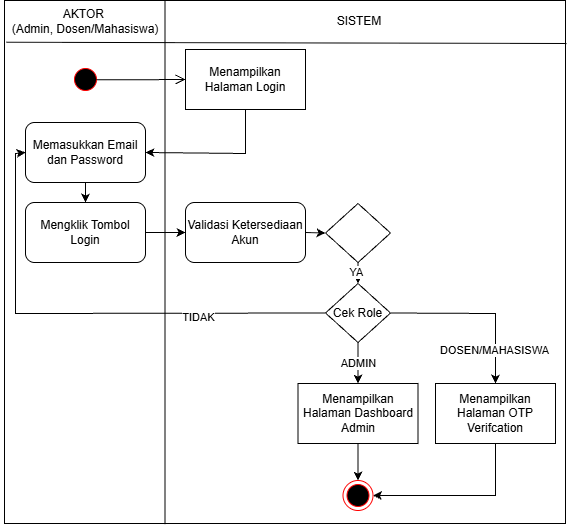

The diagram above was exported from draw.io. Its source (the exported page's mxGraphModel, read from the mxfile embedded in the PNG):
<mxGraphModel dx="1025" dy="497" grid="1" gridSize="10" guides="1" tooltips="1" connect="1" arrows="1" fold="1" page="1" pageScale="1" pageWidth="850" pageHeight="1100" math="0" shadow="0">
  <root>
    <mxCell id="l5bSLN4U31hcA79arZJ3-0" />
    <mxCell id="l5bSLN4U31hcA79arZJ3-1" parent="l5bSLN4U31hcA79arZJ3-0" />
    <mxCell id="l5bSLN4U31hcA79arZJ3-2" edge="1" parent="l5bSLN4U31hcA79arZJ3-1" source="l5bSLN4U31hcA79arZJ3-3" style="endArrow=none;html=1;rounded=0;entryX=0.25;entryY=0;entryDx=0;entryDy=0;exitX=0.25;exitY=1;exitDx=0;exitDy=0;" target="l5bSLN4U31hcA79arZJ3-3" value="">
      <mxGeometry height="50" relative="1" width="50" as="geometry">
        <mxPoint x="913" y="920.0000000000002" as="sourcePoint" />
        <mxPoint x="913" y="117.00000000000023" as="targetPoint" />
      </mxGeometry>
    </mxCell>
    <mxCell id="l5bSLN4U31hcA79arZJ3-3" parent="l5bSLN4U31hcA79arZJ3-1" style="rounded=0;whiteSpace=wrap;html=1;" value="" vertex="1">
      <mxGeometry height="523" width="561" x="799" y="117" as="geometry" />
    </mxCell>
    <mxCell id="l5bSLN4U31hcA79arZJ3-4" edge="1" parent="l5bSLN4U31hcA79arZJ3-1" style="endArrow=none;html=1;rounded=0;entryX=0.336;entryY=0.001;entryDx=0;entryDy=0;exitX=0.336;exitY=1.001;exitDx=0;exitDy=0;exitPerimeter=0;entryPerimeter=0;" value="">
      <mxGeometry height="50" relative="1" width="50" as="geometry">
        <mxPoint x="959.4960000000001" y="640.5229999999999" as="sourcePoint" />
        <mxPoint x="959.4960000000001" y="117.52300000000002" as="targetPoint" />
      </mxGeometry>
    </mxCell>
    <mxCell id="l5bSLN4U31hcA79arZJ3-5" edge="1" parent="l5bSLN4U31hcA79arZJ3-1" style="endArrow=none;html=1;rounded=0;entryX=0;entryY=0.25;entryDx=0;entryDy=0;" value="">
      <mxGeometry height="50" relative="1" width="50" as="geometry">
        <mxPoint x="1361" y="160" as="sourcePoint" />
        <mxPoint x="801" y="158.74999999999977" as="targetPoint" />
      </mxGeometry>
    </mxCell>
    <mxCell id="l5bSLN4U31hcA79arZJ3-6" parent="l5bSLN4U31hcA79arZJ3-1" style="text;html=1;whiteSpace=wrap;strokeColor=none;fillColor=none;align=center;verticalAlign=middle;rounded=0;" value="AKTOR&amp;nbsp;&lt;div&gt;(Admin, Dosen/Mahasiswa)&lt;/div&gt;" vertex="1">
      <mxGeometry height="30" width="170" x="795" y="123" as="geometry" />
    </mxCell>
    <mxCell id="l5bSLN4U31hcA79arZJ3-7" parent="l5bSLN4U31hcA79arZJ3-1" style="text;html=1;whiteSpace=wrap;strokeColor=none;fillColor=none;align=center;verticalAlign=middle;rounded=0;" value="SISTEM" vertex="1">
      <mxGeometry height="30" width="60" x="1124" y="123" as="geometry" />
    </mxCell>
    <mxCell id="l5bSLN4U31hcA79arZJ3-9" parent="l5bSLN4U31hcA79arZJ3-1" style="rounded=0;whiteSpace=wrap;html=1;" value="Menampilkan Halaman Login" vertex="1">
      <mxGeometry height="60" width="120" x="980" y="166" as="geometry" />
    </mxCell>
    <mxCell id="l5bSLN4U31hcA79arZJ3-10" parent="l5bSLN4U31hcA79arZJ3-1" style="rounded=1;whiteSpace=wrap;html=1;" value="Memasukkan Email dan Password" vertex="1">
      <mxGeometry height="60" width="120" x="820" y="239" as="geometry" />
    </mxCell>
    <mxCell id="l5bSLN4U31hcA79arZJ3-11" edge="1" parent="l5bSLN4U31hcA79arZJ3-1" source="l5bSLN4U31hcA79arZJ3-9" style="endArrow=classic;html=1;rounded=0;exitX=0.5;exitY=1;exitDx=0;exitDy=0;entryX=1;entryY=0.5;entryDx=0;entryDy=0;" target="l5bSLN4U31hcA79arZJ3-10" value="">
      <mxGeometry height="50" relative="1" width="50" as="geometry">
        <Array as="points">
          <mxPoint x="1040" y="270" />
        </Array>
        <mxPoint x="1000" y="460" as="sourcePoint" />
        <mxPoint x="1050" y="410" as="targetPoint" />
      </mxGeometry>
    </mxCell>
    <mxCell id="l5bSLN4U31hcA79arZJ3-13" parent="l5bSLN4U31hcA79arZJ3-1" style="rounded=1;whiteSpace=wrap;html=1;" value="Mengklik Tombol Login" vertex="1">
      <mxGeometry height="60" width="120" x="820" y="319" as="geometry" />
    </mxCell>
    <mxCell id="l5bSLN4U31hcA79arZJ3-14" edge="1" parent="l5bSLN4U31hcA79arZJ3-1" source="l5bSLN4U31hcA79arZJ3-10" style="endArrow=classic;html=1;rounded=0;exitX=0.5;exitY=1;exitDx=0;exitDy=0;entryX=0.5;entryY=0;entryDx=0;entryDy=0;" target="l5bSLN4U31hcA79arZJ3-13" value="">
      <mxGeometry height="50" relative="1" width="50" as="geometry">
        <mxPoint x="890" y="380" as="sourcePoint" />
        <mxPoint x="940" y="330" as="targetPoint" />
      </mxGeometry>
    </mxCell>
    <mxCell id="l5bSLN4U31hcA79arZJ3-15" parent="l5bSLN4U31hcA79arZJ3-1" style="rounded=1;whiteSpace=wrap;html=1;" value="Validasi Ketersediaan Akun" vertex="1">
      <mxGeometry height="60" width="120" x="980" y="319" as="geometry" />
    </mxCell>
    <mxCell id="l5bSLN4U31hcA79arZJ3-16" edge="1" parent="l5bSLN4U31hcA79arZJ3-1" source="l5bSLN4U31hcA79arZJ3-13" style="endArrow=classic;html=1;rounded=0;exitX=1;exitY=0.5;exitDx=0;exitDy=0;entryX=0;entryY=0.5;entryDx=0;entryDy=0;" target="l5bSLN4U31hcA79arZJ3-15" value="">
      <mxGeometry height="50" relative="1" width="50" as="geometry">
        <mxPoint x="960" y="530" as="sourcePoint" />
        <mxPoint x="1010" y="480" as="targetPoint" />
      </mxGeometry>
    </mxCell>
    <mxCell id="l5bSLN4U31hcA79arZJ3-17" parent="l5bSLN4U31hcA79arZJ3-1" style="rhombus;whiteSpace=wrap;html=1;" value="" vertex="1">
      <mxGeometry height="59" width="65" x="1120" y="320" as="geometry" />
    </mxCell>
    <mxCell id="l5bSLN4U31hcA79arZJ3-18" edge="1" parent="l5bSLN4U31hcA79arZJ3-1" source="l5bSLN4U31hcA79arZJ3-15" style="endArrow=classic;html=1;rounded=0;exitX=1;exitY=0.5;exitDx=0;exitDy=0;entryX=0;entryY=0.5;entryDx=0;entryDy=0;" target="l5bSLN4U31hcA79arZJ3-17" value="">
      <mxGeometry height="50" relative="1" width="50" as="geometry">
        <mxPoint x="980" y="530" as="sourcePoint" />
        <mxPoint x="1030" y="480" as="targetPoint" />
      </mxGeometry>
    </mxCell>
    <mxCell id="l5bSLN4U31hcA79arZJ3-19" edge="1" parent="l5bSLN4U31hcA79arZJ3-1" source="l5bSLN4U31hcA79arZJ3-23" style="endArrow=classic;html=1;rounded=0;exitX=0;exitY=0.5;exitDx=0;exitDy=0;entryX=0;entryY=0.5;entryDx=0;entryDy=0;" target="l5bSLN4U31hcA79arZJ3-10" value="">
      <mxGeometry height="50" relative="1" width="50" as="geometry">
        <Array as="points">
          <mxPoint x="810" y="430" />
          <mxPoint x="810" y="270" />
        </Array>
        <mxPoint x="870" y="480" as="sourcePoint" />
        <mxPoint x="920" y="430" as="targetPoint" />
      </mxGeometry>
    </mxCell>
    <mxCell id="l5bSLN4U31hcA79arZJ3-20" connectable="0" parent="l5bSLN4U31hcA79arZJ3-19" style="edgeLabel;html=1;align=center;verticalAlign=middle;resizable=0;points=[];" value="TIDAK" vertex="1">
      <mxGeometry relative="1" x="-0.4627" y="4" as="geometry">
        <mxPoint x="1" as="offset" />
      </mxGeometry>
    </mxCell>
    <mxCell id="l5bSLN4U31hcA79arZJ3-21" parent="l5bSLN4U31hcA79arZJ3-1" style="ellipse;html=1;shape=endState;fillColor=#000000;strokeColor=#ff0000;" value="" vertex="1">
      <mxGeometry height="30" width="30" x="1137.5" y="597" as="geometry" />
    </mxCell>
    <mxCell id="l5bSLN4U31hcA79arZJ3-22" edge="1" parent="l5bSLN4U31hcA79arZJ3-1" source="l5bSLN4U31hcA79arZJ3-26" style="endArrow=classic;html=1;rounded=0;exitX=0.5;exitY=1;exitDx=0;exitDy=0;entryX=0.5;entryY=0;entryDx=0;entryDy=0;" target="l5bSLN4U31hcA79arZJ3-21" value="">
      <mxGeometry height="50" relative="1" width="50" as="geometry">
        <mxPoint x="1039.9999999999998" y="579" as="sourcePoint" />
        <mxPoint x="1040" y="600" as="targetPoint" />
      </mxGeometry>
    </mxCell>
    <mxCell id="l5bSLN4U31hcA79arZJ3-23" parent="l5bSLN4U31hcA79arZJ3-1" style="rhombus;whiteSpace=wrap;html=1;" value="Cek Role" vertex="1">
      <mxGeometry height="59" width="65" x="1120" y="400" as="geometry" />
    </mxCell>
    <mxCell id="l5bSLN4U31hcA79arZJ3-24" edge="1" parent="l5bSLN4U31hcA79arZJ3-1" source="l5bSLN4U31hcA79arZJ3-17" style="endArrow=classic;html=1;rounded=0;exitX=0.5;exitY=1;exitDx=0;exitDy=0;entryX=0.5;entryY=0;entryDx=0;entryDy=0;" target="l5bSLN4U31hcA79arZJ3-23" value="">
      <mxGeometry height="50" relative="1" width="50" as="geometry">
        <mxPoint x="1050" y="500" as="sourcePoint" />
        <mxPoint x="1100" y="450" as="targetPoint" />
      </mxGeometry>
    </mxCell>
    <mxCell id="l5bSLN4U31hcA79arZJ3-25" connectable="0" parent="l5bSLN4U31hcA79arZJ3-24" style="edgeLabel;html=1;align=center;verticalAlign=middle;resizable=0;points=[];" value="YA" vertex="1">
      <mxGeometry relative="1" x="-0.11" y="-2" as="geometry">
        <mxPoint as="offset" />
      </mxGeometry>
    </mxCell>
    <mxCell id="l5bSLN4U31hcA79arZJ3-26" parent="l5bSLN4U31hcA79arZJ3-1" style="rounded=0;whiteSpace=wrap;html=1;" value="Menampilkan Halaman Dashboard Admin" vertex="1">
      <mxGeometry height="60" width="120" x="1092.5" y="500" as="geometry" />
    </mxCell>
    <mxCell id="l5bSLN4U31hcA79arZJ3-27" edge="1" parent="l5bSLN4U31hcA79arZJ3-1" source="l5bSLN4U31hcA79arZJ3-23" style="endArrow=classic;html=1;rounded=0;exitX=0.5;exitY=1;exitDx=0;exitDy=0;entryX=0.5;entryY=0;entryDx=0;entryDy=0;" target="l5bSLN4U31hcA79arZJ3-26" value="">
      <mxGeometry height="50" relative="1" width="50" as="geometry">
        <mxPoint x="1030" y="580" as="sourcePoint" />
        <mxPoint x="1070" y="510" as="targetPoint" />
      </mxGeometry>
    </mxCell>
    <mxCell id="l5bSLN4U31hcA79arZJ3-28" connectable="0" parent="l5bSLN4U31hcA79arZJ3-27" style="edgeLabel;html=1;align=center;verticalAlign=middle;resizable=0;points=[];" value="ADMIN" vertex="1">
      <mxGeometry relative="1" x="-0.0348" as="geometry">
        <mxPoint as="offset" />
      </mxGeometry>
    </mxCell>
    <mxCell id="l5bSLN4U31hcA79arZJ3-29" parent="l5bSLN4U31hcA79arZJ3-1" style="rounded=0;whiteSpace=wrap;html=1;" value="Menampilkan Halaman OTP Verifcation" vertex="1">
      <mxGeometry height="60" width="120" x="1230" y="500" as="geometry" />
    </mxCell>
    <mxCell id="l5bSLN4U31hcA79arZJ3-30" edge="1" parent="l5bSLN4U31hcA79arZJ3-1" source="l5bSLN4U31hcA79arZJ3-23" style="endArrow=classic;html=1;rounded=0;exitX=1;exitY=0.5;exitDx=0;exitDy=0;entryX=0.5;entryY=0;entryDx=0;entryDy=0;" target="l5bSLN4U31hcA79arZJ3-29" value="">
      <mxGeometry height="50" relative="1" width="50" as="geometry">
        <Array as="points">
          <mxPoint x="1290" y="430" />
        </Array>
        <mxPoint x="1140" y="420" as="sourcePoint" />
        <mxPoint x="1190" y="370" as="targetPoint" />
      </mxGeometry>
    </mxCell>
    <mxCell id="l5bSLN4U31hcA79arZJ3-31" connectable="0" parent="l5bSLN4U31hcA79arZJ3-30" style="edgeLabel;html=1;align=center;verticalAlign=middle;resizable=0;points=[];" value="DOSEN/MAHASISWA" vertex="1">
      <mxGeometry relative="1" x="0.6178" y="-2" as="geometry">
        <mxPoint as="offset" />
      </mxGeometry>
    </mxCell>
    <mxCell id="l5bSLN4U31hcA79arZJ3-32" edge="1" parent="l5bSLN4U31hcA79arZJ3-1" source="l5bSLN4U31hcA79arZJ3-29" style="endArrow=classic;html=1;rounded=0;entryX=1;entryY=0.5;entryDx=0;entryDy=0;exitX=0.5;exitY=1;exitDx=0;exitDy=0;" target="l5bSLN4U31hcA79arZJ3-21" value="">
      <mxGeometry height="50" relative="1" width="50" as="geometry">
        <Array as="points">
          <mxPoint x="1290" y="612" />
        </Array>
        <mxPoint x="1190" y="580" as="sourcePoint" />
        <mxPoint x="1200" y="560" as="targetPoint" />
      </mxGeometry>
    </mxCell>
    <mxCell id="Ap4sor0vWctT2n2-5jai-0" parent="l5bSLN4U31hcA79arZJ3-1" style="ellipse;html=1;shape=startState;fillColor=#000000;strokeColor=#ff0000;" value="" vertex="1">
      <mxGeometry height="30" width="30" x="865" y="181" as="geometry" />
    </mxCell>
    <mxCell id="Ap4sor0vWctT2n2-5jai-1" edge="1" parent="l5bSLN4U31hcA79arZJ3-1" source="Ap4sor0vWctT2n2-5jai-0" style="edgeStyle=orthogonalEdgeStyle;html=1;verticalAlign=bottom;endArrow=open;endSize=8;strokeColor=#000000;rounded=0;entryX=0;entryY=0.5;entryDx=0;entryDy=0;exitX=0.866;exitY=0.506;exitDx=0;exitDy=0;exitPerimeter=0;" target="l5bSLN4U31hcA79arZJ3-9" value="">
      <mxGeometry relative="1" as="geometry">
        <mxPoint x="880" y="270" as="targetPoint" />
      </mxGeometry>
    </mxCell>
  </root>
</mxGraphModel>